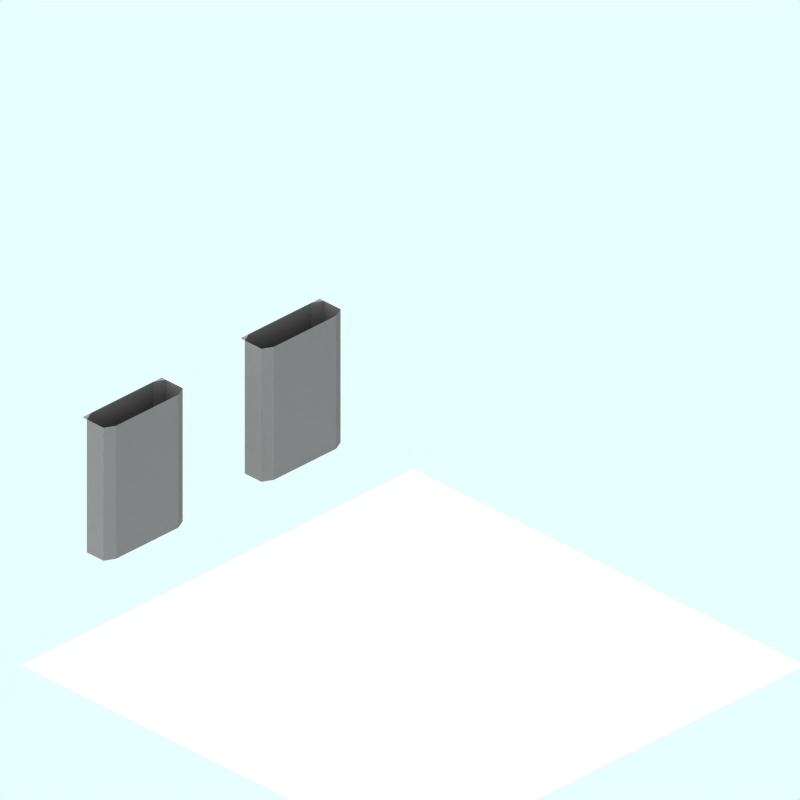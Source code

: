 # Source: pillars.blend  (saved by Blender 2.56.0; exported with 4.5.12 LTS)
import bpy
from mathutils import Matrix  # noqa: F401  (used for matrix-valued properties, if any)

bpy.ops.wm.read_factory_settings(use_empty=True)
scene = bpy.context.scene
scene.name = 'Scene'

# ---- collections
col_collection_1 = bpy.data.collections.new('Collection 1'); scene.collection.children.link(col_collection_1)
col_collection_2 = bpy.data.collections.new('Collection 2'); scene.collection.children.link(col_collection_2)
col_collection_2.hide_render = True
col_collection_2.hide_viewport = True
col_collection_3 = bpy.data.collections.new('Collection 3'); scene.collection.children.link(col_collection_3)
col_collection_4 = bpy.data.collections.new('Collection 4'); scene.collection.children.link(col_collection_4)
col_collection_4.hide_render = True
col_collection_4.hide_viewport = True

# ---- materials (node trees are filled in below, after node groups)
mat_transparent = bpy.data.materials.new('Transparent')
mat_transparent.alpha_threshold = 0.0
mat_transparent.preview_render_type = 'FLAT'
mat_transparent.roughness = 0.5
mat_brick_000 = bpy.data.materials.new('Brick.000')
mat_brick_000.alpha_threshold = 0.0
mat_brick_000.preview_render_type = 'CUBE'
mat_brick_000.diffuse_color = (0.4134, 0.3956, 0.3956, 1.0)
mat_brick_000.specular_color = (0.0, 0.0, 0.0)
mat_brick_000.roughness = 0.5
mat_brick_000.line_color = (0.0, 0.0, 0.0, 1.0)
mat_tarmac_001 = bpy.data.materials.new('Tarmac.001')
mat_tarmac_001.alpha_threshold = 0.0
mat_tarmac_001.preview_render_type = 'CUBE'
mat_tarmac_001.diffuse_color = (0.1, 0.09999, 0.09999, 1.0)
mat_tarmac_001.specular_color = (1.0, 0.9999, 0.9999)
mat_tarmac_001.roughness = 0.5
mat_tarmac_001.line_color = (0.0, 0.0, 0.0, 1.0)

# ---- material node trees

# ---- world
world_world = bpy.data.worlds.new('World'); scene.world = world_world
world_world.color = (0.9059, 1.0, 1.0)
world_world.use_sun_shadow = False
world_world.sun_shadow_jitter_overblur = 0.0
world_world.cycles.sampling_method = 'MANUAL'
world_world.cycles.sample_map_resolution = 256

# ---- cameras
cam_camera_001 = bpy.data.cameras.new('Camera.001')
cam_camera_001.type = 'ORTHO'
cam_camera_001.passepartout_alpha = 0.2
cam_camera_001.clip_end = 100.0
cam_camera_001.lens = 35.0
cam_camera_001.ortho_scale = 12.0
cam_camera_001.display_size = 5.91
cam_camera_001.show_passepartout = False
cam_camera_001.show_safe_areas = True
cam_camera_001.dof.focus_distance = 0.0
cam_camera_001.dof.aperture_fstop = 128.0

# ---- lights
light_lamp = bpy.data.lights.new('Lamp', 'SUN')
light_lamp.transmission_factor = 0.0
light_lamp.angle = 1.571
light_lamp.energy = 0.028
light_lamp.shadow_buffer_clip_start = 0.5
light_lamp.shadow_soft_size = 1.0
light_lamp.shadow_cascade_max_distance = 1000.0
light_lamp.cycles.use_multiple_importance_sampling = False

# ---- meshes
me_plane_005 = bpy.data.meshes.new('Plane.005')
me_plane_005.from_pydata([(4.25, 4.06, -1.1), (4.25, -4.25, -1.1), (-4.06, -4.25, -1.1), (-4.06, 4.06, -1.1)], [], [(0, 3, 2, 1)])
me_plane_005.materials.append(mat_transparent)
me_plane_005.use_remesh_preserve_volume = False
me_plane_005.use_remesh_preserve_attributes = False
me_plane_005.use_mirror_vertex_groups = False
me_plane_005.update()
me_shape0_lib_002 = bpy.data.meshes.new('shape0-lib.002')
me_shape0_lib_002.from_pydata([(210.3, 370.4, 503.8), (502.0, 370.4, 503.8), (-529.6, 370.4, 503.8), (-237.8, 370.4, 503.8), (-198.7, 272.7, 503.8), (-529.6, 253.2, 503.8), (-568.6, 272.7, 503.8), (541.1, 272.7, 503.8), (210.3, 253.2, 503.8), (171.2, 272.7, 503.8), (541.1, 350.9, 503.8), (541.1, 370.4, 503.8), (541.1, 350.9, 503.8), (502.0, 370.4, 503.8), (541.1, 370.4, 503.8), (210.3, 370.4, 503.8), (502.0, 370.4, 484.2), (210.3, 370.4, 484.2), (502.0, 370.4, 503.8), (171.2, 350.9, 503.8), (171.2, 370.4, 503.8), (210.3, 370.4, 503.8), (-198.7, 350.9, 503.8), (-198.7, 370.4, 503.8), (-198.7, 350.9, 503.8), (-237.8, 370.4, 503.8), (-198.7, 370.4, 503.8), (-529.6, 370.4, 503.8), (-237.8, 370.4, 484.2), (-529.6, 370.4, 484.2), (-237.8, 370.4, 503.8), (-568.6, 350.9, 503.8), (-568.6, 370.4, 503.8), (-529.6, 370.4, 503.8), (-529.6, 253.2, 484.2), (-568.6, 272.7, 503.8), (-568.6, 272.7, 484.2), (-529.6, 253.2, 503.8), (-237.8, 253.2, 484.2), (-529.6, 253.2, 503.8), (-529.6, 253.2, 484.2), (-237.8, 253.2, 503.8), (-198.7, 272.7, 484.2), (-237.8, 253.2, 503.8), (-237.8, 253.2, 484.2), (-198.7, 272.7, 503.8), (210.3, 253.2, 484.2), (171.2, 272.7, 503.8), (171.2, 272.7, 484.2), (210.3, 253.2, 503.8), (502.0, 253.2, 484.2), (210.3, 253.2, 503.8), (210.3, 253.2, 484.2), (502.0, 253.2, 503.8), (541.1, 272.7, 484.2), (502.0, 253.2, 503.8), (502.0, 253.2, 484.2), (541.1, 272.7, 503.8), (541.1, 350.9, 503.8), (541.1, 272.7, 484.2), (541.1, 350.9, 484.2), (541.1, 272.7, 503.8), (502.0, 370.4, 503.8), (541.1, 350.9, 484.2), (502.0, 370.4, 484.2), (541.1, 350.9, 503.8), (210.3, 370.4, 484.2), (502.0, 370.4, -5.554), (210.3, 370.4, -5.554), (502.0, 370.4, 484.2), (210.3, 370.4, 503.8), (171.2, 350.9, 484.2), (171.2, 350.9, 503.8), (210.3, 370.4, 484.2), (171.2, 272.7, 503.8), (171.2, 350.9, 484.2), (171.2, 272.7, 484.2), (171.2, 350.9, 503.8), (-198.7, 350.9, 503.8), (-198.7, 272.7, 484.2), (-198.7, 350.9, 484.2), (-198.7, 272.7, 503.8), (-237.8, 370.4, 503.8), (-198.7, 350.9, 484.2), (-237.8, 370.4, 484.2), (-198.7, 350.9, 503.8), (-529.6, 370.4, 484.2), (-237.8, 370.4, -5.554), (-529.6, 370.4, -5.554), (-237.8, 370.4, 484.2), (-529.6, 370.4, 503.8), (-568.6, 350.9, 484.2), (-568.6, 350.9, 503.8), (-529.6, 370.4, 484.2), (-568.6, 272.7, 503.8), (-568.6, 350.9, 484.2), (-568.6, 272.7, 484.2), (-568.6, 350.9, 503.8), (-529.6, 253.2, -5.554), (-568.6, 272.7, 484.2), (-568.6, 272.7, -5.554), (-529.6, 253.2, 484.2), (-237.8, 253.2, -5.554), (-529.6, 253.2, 484.2), (-529.6, 253.2, -5.554), (-237.8, 253.2, 484.2), (-198.7, 272.7, -5.554), (-237.8, 253.2, 484.2), (-237.8, 253.2, -5.554), (-198.7, 272.7, 484.2), (210.3, 253.2, -5.554), (171.2, 272.7, 484.2), (171.2, 272.7, -5.554), (210.3, 253.2, 484.2), (502.0, 253.2, -5.554), (210.3, 253.2, 484.2), (210.3, 253.2, -5.554), (502.0, 253.2, 484.2), (541.1, 272.7, -5.554), (502.0, 253.2, 484.2), (502.0, 253.2, -5.554), (541.1, 272.7, 484.2), (541.1, 350.9, 484.2), (541.1, 272.7, -5.554), (541.1, 350.9, -5.554), (541.1, 272.7, 484.2), (502.0, 370.4, 484.2), (541.1, 350.9, -5.554), (502.0, 370.4, -5.554), (541.1, 350.9, 484.2), (171.2, 350.9, 484.2), (210.3, 370.4, -5.554), (171.2, 350.9, -5.554), (210.3, 370.4, 484.2), (171.2, 272.7, 484.2), (171.2, 350.9, -5.554), (171.2, 272.7, -5.554), (171.2, 350.9, 484.2), (-198.7, 350.9, 484.2), (-198.7, 272.7, -5.554), (-198.7, 350.9, -5.554), (-198.7, 272.7, 484.2), (-237.8, 370.4, 484.2), (-198.7, 350.9, -5.554), (-237.8, 370.4, -5.554), (-198.7, 350.9, 484.2), (-568.6, 350.9, 484.2), (-529.6, 370.4, -5.554), (-568.6, 350.9, -5.554), (-529.6, 370.4, 484.2), (-568.6, 272.7, 484.2), (-568.6, 350.9, -5.554), (-568.6, 272.7, -5.554), (-568.6, 350.9, 484.2)], [(0, 1), (2, 3), (5, 6), (8, 9), (10, 11), (22, 23)], [(12, 13, 14), (15, 16, 17), (16, 15, 18), (19, 20, 21), (24, 25, 26), (27, 28, 29), (28, 27, 30), (31, 32, 33), (34, 35, 36), (35, 34, 37), (38, 39, 40), (39, 38, 41), (42, 43, 44), (43, 42, 45), (46, 47, 48), (47, 46, 49), (50, 51, 52), (51, 50, 53), (54, 55, 56), (55, 54, 57), (58, 59, 60), (59, 58, 61), (62, 63, 64), (63, 62, 65), (66, 67, 68), (67, 66, 69), (70, 71, 72), (71, 70, 73), (74, 75, 76), (75, 74, 77), (78, 79, 80), (79, 78, 81), (82, 83, 84), (83, 82, 85), (86, 87, 88), (87, 86, 89), (90, 91, 92), (91, 90, 93), (94, 95, 96), (95, 94, 97), (98, 99, 100), (99, 98, 101), (102, 103, 104), (103, 102, 105), (106, 107, 108), (107, 106, 109), (110, 111, 112), (111, 110, 113), (114, 115, 116), (115, 114, 117), (118, 119, 120), (119, 118, 121), (122, 123, 124), (123, 122, 125), (126, 127, 128), (127, 126, 129), (130, 131, 132), (131, 130, 133), (134, 135, 136), (135, 134, 137), (138, 139, 140), (139, 138, 141), (142, 143, 144), (143, 142, 145), (146, 147, 148), (147, 146, 149), (150, 151, 152), (151, 150, 153)])
me_shape0_lib_002.materials.append(mat_brick_000)
me_shape0_lib_002.use_remesh_preserve_volume = False
me_shape0_lib_002.use_remesh_preserve_attributes = False
me_shape0_lib_002.use_mirror_vertex_groups = False
me_shape0_lib_002.update()
me_sphere = bpy.data.meshes.new('Sphere')
me_sphere.from_pydata([(-1.333e-06, 1.25e-06, 31.62), (-22.88, 16.62, 14.14), (8.74, 26.9, 14.14), (28.28, 4.856e-07, 14.14), (-8.74, 26.9, -14.14), (22.88, 16.62, -14.14), (-28.28, -7.508e-07, -14.14), (1.432e-06, -1.515e-06, -31.62), (-13.45, 9.772, 26.9), (5.137, 15.81, 26.9), (-8.313, 25.58, 16.63), (-26.9, 5.941e-07, 16.63), (16.63, 1.043e-06, 26.9), (21.76, 15.81, 16.63), (-30.08, 9.772, -1.941e-06), (-18.59, 25.58, -2.13e-06), (4.973e-08, 31.62, -1.581e-06), (18.59, 25.58, -5.047e-07), (30.08, 9.772, 6.886e-07), (-21.76, 15.81, -16.63), (8.313, 25.58, -16.63), (26.9, -8.593e-07, -16.63), (-16.63, -1.308e-06, -26.9), (-5.137, 15.81, -26.9), (13.45, 9.772, -26.9), (-24.33, 17.68, -2.035e-06), (-20.73, 21.1, 7.071), (-21.46, 21.63, -2.082e-06), (-19.66, 23.34, 3.536), (-22.53, 19.39, 3.536), (-22.9, 19.65, -2.059e-06), (-20.02, 23.61, -2.106e-06), (-20.2, 22.22, 5.303), (-19.12, 24.46, 1.768), (-21.63, 20.25, 5.303), (-23.43, 18.53, 1.768), (-20.56, 22.49, 1.768), (-21.1, 21.37, 3.536), (-22.0, 20.51, 1.768), (-22.18, 20.64, -2.071e-06), (-20.74, 22.62, -2.094e-06), (-19.93, 22.78, 4.419), (-19.39, 23.9, 2.652), (-22.08, 19.82, 4.419), (-22.98, 18.96, 2.652), (-21.01, 22.06, 0.8839), (-20.11, 22.92, 2.652), (-21.82, 20.38, 3.536), (-20.38, 22.36, 3.536), (-21.73, 21.07, 0.8839), (-22.26, 19.95, 2.652), (-20.29, 23.05, 0.8839), (-19.57, 24.04, 0.8839), (-19.84, 23.48, 1.768), (-20.83, 21.93, 2.652), (-21.55, 20.94, 2.652), (-21.28, 21.5, 1.768), (-23.16, 19.09, 0.8839), (-22.45, 20.08, 0.8839), (-22.71, 19.52, 1.768), (-21.37, 20.81, 4.419), (-20.65, 21.8, 4.419), (-20.92, 21.24, 5.303), (-6.725, 4.886, 29.26), (-18.17, 13.2, 20.52), (2.569, 7.906, 29.26), (6.939, 21.36, 20.52), (0.2137, 26.24, 15.38), (-15.6, 21.1, 15.38), (-24.89, 8.312, 15.38), (-29.18, 4.886, -7.071), (-26.48, 13.2, 7.071), (-13.66, 26.24, -7.071), (4.37, 29.26, 7.071), (-4.37, 29.26, -7.071), (13.66, 26.24, 7.071), (20.73, 21.1, -7.071), (-25.02, 7.906, -15.38), (-15.25, 21.36, -15.38), (-0.2137, 26.24, -15.38), (15.6, 21.1, -15.38), (-22.45, -1.03e-06, -20.52), (-8.313, -1.412e-06, -29.26), (-6.939, 21.36, -20.52), (-2.569, 7.906, -29.26), (18.17, 13.2, -20.52), (6.725, 4.886, -29.26), (-10.88, 17.68, 21.76), (-4.156, 12.79, 26.9), (-1.588, 20.7, 21.76), (-20.17, 4.886, 21.76), (-28.49, 4.886, 8.313), (-4.156, 28.6, 8.313), (-13.45, 25.58, 8.313), (-9.294, 28.6, -1.855e-06), (-25.92, 12.79, -8.313), (-20.17, 20.7, -8.313), (4.156, 28.6, -8.313), (9.294, 28.6, -1.043e-06), (13.45, 25.58, -8.313), (-13.45, 15.81, -21.76), (-19.19, 7.906, -21.76), (-10.88, 7.906, -26.9), (10.88, 17.68, -21.76), (1.588, 20.7, -21.76), (4.156, 12.79, -26.9), (-19.08, 24.81, 0.4419)], [], [(9, 13, 12), (3, 12, 13), (18, 3, 13), (13, 17, 18), (21, 18, 5), (30, 25, 19), (26, 32, 10), (25, 35, 1), (34, 26, 1), (31, 40, 19), (40, 27, 19), (27, 39, 19), (39, 30, 19), (32, 41, 10), (41, 28, 10), (28, 42, 10), (42, 33, 10), (51, 36, 45), (45, 40, 51), (31, 51, 40), (40, 45, 27), (51, 31, 52), (52, 53, 51), (36, 51, 53), (53, 52, 33), (42, 28, 46), (46, 53, 42), (33, 42, 53), (53, 46, 36), (54, 36, 46), (46, 48, 54), (37, 54, 48), (48, 46, 28), (54, 37, 55), (55, 56, 54), (36, 54, 56), (56, 55, 38), (49, 27, 45), (45, 56, 49), (38, 49, 56), (56, 45, 36), (50, 38, 55), (55, 47, 50), (29, 50, 47), (47, 55, 37), (30, 57, 25), (57, 35, 25), (57, 30, 58), (58, 59, 57), (35, 57, 59), (59, 58, 38), (50, 29, 44), (44, 59, 50), (38, 50, 59), (59, 44, 35), (49, 38, 58), (58, 39, 49), (27, 49, 39), (39, 58, 30), (60, 34, 43), (43, 47, 60), (37, 60, 47), (47, 43, 29), (60, 37, 61), (61, 62, 60), (34, 60, 62), (62, 61, 32), (34, 62, 26), (62, 32, 26), (41, 32, 61), (61, 48, 41), (28, 41, 48), (48, 61, 37), (35, 44, 1), (44, 29, 1), (29, 43, 1), (43, 34, 1), (68, 10, 87), (87, 64, 68), (1, 68, 64), (64, 87, 8), (88, 8, 87), (87, 89, 88), (9, 88, 89), (89, 87, 10), (67, 2, 66), (66, 89, 67), (10, 67, 89), (89, 66, 9), (88, 9, 65), (65, 63, 88), (8, 88, 63), (65, 0, 63), (90, 11, 69), (69, 64, 90), (8, 90, 64), (64, 69, 1), (9, 66, 13), (66, 2, 13), (0, 65, 12), (65, 9, 12), (91, 14, 71), (71, 69, 91), (11, 91, 69), (69, 71, 1), (92, 16, 73), (73, 67, 92), (10, 92, 67), (67, 73, 2), (92, 10, 93), (93, 94, 92), (16, 92, 94), (94, 93, 15), (72, 4, 74), (74, 94, 72), (15, 72, 94), (94, 74, 16), (17, 76, 18), (76, 5, 18), (2, 75, 13), (75, 17, 13), (77, 19, 95), (95, 70, 77), (6, 77, 70), (70, 95, 14), (78, 4, 72), (72, 96, 78), (19, 78, 96), (96, 72, 15), (79, 20, 97), (97, 74, 79), (4, 79, 74), (74, 97, 16), (98, 16, 97), (97, 99, 98), (17, 98, 99), (99, 97, 20), (80, 5, 76), (76, 99, 80), (20, 80, 99), (99, 76, 17), (98, 17, 75), (75, 73, 98), (16, 98, 73), (73, 75, 2), (100, 23, 83), (83, 78, 100), (19, 100, 78), (78, 83, 4), (100, 19, 101), (101, 102, 100), (23, 100, 102), (102, 101, 22), (82, 7, 84), (84, 102, 82), (22, 82, 102), (102, 84, 23), (81, 22, 101), (101, 77, 81), (6, 81, 77), (77, 101, 19), (103, 24, 85), (85, 80, 103), (20, 103, 80), (80, 85, 5), (103, 20, 104), (104, 105, 103), (24, 103, 105), (105, 104, 23), (84, 7, 86), (86, 105, 84), (23, 84, 105), (105, 86, 24), (83, 23, 104), (104, 79, 83), (4, 83, 79), (79, 104, 20), (5, 85, 21), (85, 24, 21), (14, 95, 25), (95, 19, 25), (1, 71, 25), (71, 14, 25), (10, 68, 26), (68, 1, 26), (19, 96, 31), (96, 15, 31), (15, 93, 33), (93, 10, 33), (52, 106, 33), (106, 15, 33), (15, 106, 31), (106, 52, 31)])
me_sphere.use_remesh_preserve_volume = False
me_sphere.use_remesh_preserve_attributes = False
me_sphere.use_mirror_vertex_groups = False
me_sphere.update()
me_plane_002 = bpy.data.meshes.new('Plane.002')
me_plane_002.from_pydata([(3.035, 4.045, -2.126), (3.035, -4.265, 1.324), (-2.475, -4.265, 1.324), (-2.475, 4.045, -2.126)], [], [(0, 3, 2, 1)])
me_plane_002.materials.append(mat_tarmac_001)
me_plane_002.use_remesh_preserve_volume = False
me_plane_002.use_remesh_preserve_attributes = False
me_plane_002.use_mirror_vertex_groups = False
me_plane_002.update()

# ---- objects
ob_plane_005 = bpy.data.objects.new('Plane.005', me_plane_005)
ob_node_000 = bpy.data.objects.new('node.000', me_shape0_lib_002)
ob_camera = bpy.data.objects.new('Camera', cam_camera_001)
ob_sphere = bpy.data.objects.new('Sphere', me_sphere)
ob_lamp_001 = bpy.data.objects.new('Lamp.001', light_lamp)
ob_plane_007 = bpy.data.objects.new('Plane.007', me_plane_002)

# ---- transforms, parenting, visibility, modifiers, constraints
ob_plane_005.location = (0.183, -0.09441, -0.01779)
ob_plane_005.rotation_euler = (0.0, -0.0, -1.571)
ob_plane_005.lock_rotations_4d = False
ob_plane_005.empty_display_type = 'ARROWS'
ob_plane_005.color = (0.0, 0.0, 0.0, 1.0)
ob_plane_005.lineart.crease_threshold = 0.0
ob_node_000.location = (0.04457, 2.528, 0.1673)
ob_node_000.scale = (0.004527, 0.004527, 0.004527)
ob_node_000.empty_display_type = 'ARROWS'
ob_node_000.lineart.crease_threshold = 0.0
ob_camera.location = (-10.0, -10.0, 11.6)
ob_camera.rotation_euler = (1.047, 0.0, 5.498)
ob_camera.lock_rotations_4d = False
ob_camera.empty_display_type = 'ARROWS'
ob_camera.color = (0.0, 0.0, 0.0, 1.0)
ob_camera.lineart.crease_threshold = 0.0
ob_sphere.location = (-0.02993, 0.1261, 0.07312)
ob_sphere.rotation_euler = (1.571, 0.0, 6.283)
ob_sphere.lock_rotations_4d = False
ob_sphere.empty_display_type = 'ARROWS'
ob_sphere.color = (0.0, 0.0, 0.0, 1.0)
ob_sphere.show_instancer_for_render = False
ob_sphere.instance_type = 'VERTS'
ob_sphere.use_instance_vertices_rotation = True
ob_sphere.lineart.crease_threshold = 0.0
ob_lamp_001.parent = ob_sphere
ob_lamp_001.matrix_parent_inverse = Matrix(((-4.371e-08, 1.0, -2.118e-22, -0.1261), (4.371e-08, 1.911e-15, 1.0, -0.07312), (1.0, 4.371e-08, -4.371e-08, 0.02993), (0.0, 0.0, 0.0, 1.0)))
ob_lamp_001.location = (-0.02993, 0.1261, 0.07312)
ob_lamp_001.rotation_euler = (1.571, -0.0, 1.571)
ob_lamp_001.lock_rotations_4d = False
ob_lamp_001.empty_display_type = 'ARROWS'
ob_lamp_001.color = (0.0, 0.0, 0.0, 1.0)
ob_lamp_001.lineart.crease_threshold = 0.0
ob_plane_007.location = (-0.01449, -0.3731, 2.126)
ob_plane_007.rotation_euler = (0.0, -0.0, -11.0)
ob_plane_007.lock_rotations_4d = False
ob_plane_007.empty_display_type = 'ARROWS'
ob_plane_007.color = (0.0, 0.0, 0.0, 1.0)
ob_plane_007.lineart.crease_threshold = 0.0

# ---- collection membership
col_collection_1.objects.link(ob_plane_005)
col_collection_1.objects.link(ob_node_000)
col_collection_2.objects.link(ob_camera)
col_collection_3.objects.link(ob_sphere)
col_collection_3.objects.link(ob_lamp_001)
col_collection_4.objects.link(ob_plane_007)

# ---- scene / render settings (as saved in the file)
scene.camera = ob_camera
scene.frame_start = 1; scene.frame_end = 250; scene.frame_set(11)
scene.render.engine = 'BLENDER_EEVEE_NEXT'
scene.render.image_settings.color_mode = 'RGB'
scene.render.image_settings.compression = 90
scene.render.resolution_x = 128
scene.render.resolution_y = 128
scene.render.pixel_aspect_x = 100.0
scene.render.pixel_aspect_y = 100.0
scene.render.fps = 25
scene.render.dither_intensity = 0.0
scene.render.use_compositing = False
scene.render.use_sequencer = False
scene.render.bake_margin = 2
scene.render.bake_bias = 0.0
scene.render.use_stamp_time = False
scene.render.use_stamp_date = False
scene.render.use_stamp_frame = False
scene.render.use_stamp_camera = False
scene.render.use_stamp_scene = False
scene.render.use_stamp_filename = False
scene.render.use_stamp_render_time = False
scene.render.stamp_font_size = 0
scene.cycles.use_denoising = False
scene.cycles.samples = 10
scene.cycles.sampling_pattern = 'TABULATED_SOBOL'
scene.cycles.light_sampling_threshold = 0.0
scene.cycles.use_adaptive_sampling = False
scene.cycles.use_light_tree = False
scene.cycles.blur_glossy = 0.0
scene.cycles.volume_bounces = 1
scene.cycles.pixel_filter_type = 'GAUSSIAN'
scene.cycles.sample_clamp_indirect = 0.0
scene.view_settings.view_transform = 'Raw'
bpy.context.view_layer.update()

